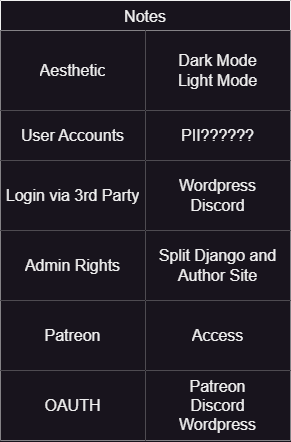

The diagram above was exported from draw.io. Its source (the exported page's mxGraphModel, read from the mxfile embedded in the PNG):
<mxGraphModel dx="7325" dy="3785" grid="1" gridSize="10" guides="1" tooltips="1" connect="1" arrows="1" fold="1" page="1" pageScale="1" pageWidth="1654" pageHeight="1169" math="0" shadow="0">
  <root>
    <mxCell id="0" />
    <mxCell id="1" parent="0" />
    <mxCell id="UJ2-rwfPvn-iGrl0GXSG-1" value="Notes" style="shape=table;startSize=30;container=1;collapsible=0;childLayout=tableLayout;strokeColor=default;fontSize=16;" parent="1" vertex="1">
      <mxGeometry x="-4840" y="-2240" width="290" height="440.00000000000045" as="geometry" />
    </mxCell>
    <mxCell id="UJ2-rwfPvn-iGrl0GXSG-2" value="" style="shape=tableRow;horizontal=0;startSize=0;swimlaneHead=0;swimlaneBody=0;strokeColor=inherit;top=0;left=0;bottom=0;right=0;collapsible=0;dropTarget=0;fillColor=none;points=[[0,0.5],[1,0.5]];portConstraint=eastwest;fontSize=16;" parent="UJ2-rwfPvn-iGrl0GXSG-1" vertex="1">
      <mxGeometry y="30" width="290" height="80" as="geometry" />
    </mxCell>
    <mxCell id="UJ2-rwfPvn-iGrl0GXSG-3" value="Aesthetic" style="shape=partialRectangle;html=1;whiteSpace=wrap;connectable=0;strokeColor=inherit;overflow=hidden;fillColor=default;top=0;left=0;bottom=0;right=0;pointerEvents=1;fontSize=16;" parent="UJ2-rwfPvn-iGrl0GXSG-2" vertex="1">
      <mxGeometry width="145" height="80" as="geometry">
        <mxRectangle width="145" height="80" as="alternateBounds" />
      </mxGeometry>
    </mxCell>
    <mxCell id="UJ2-rwfPvn-iGrl0GXSG-4" value="Dark Mode&lt;br style=&quot;font-size: 16px;&quot;&gt;Light Mode" style="shape=partialRectangle;html=1;whiteSpace=wrap;connectable=0;strokeColor=inherit;overflow=hidden;fillColor=default;top=0;left=0;bottom=0;right=0;pointerEvents=1;fontSize=16;" parent="UJ2-rwfPvn-iGrl0GXSG-2" vertex="1">
      <mxGeometry x="145" width="145" height="80" as="geometry">
        <mxRectangle width="145" height="80" as="alternateBounds" />
      </mxGeometry>
    </mxCell>
    <mxCell id="UJ2-rwfPvn-iGrl0GXSG-5" value="" style="shape=tableRow;horizontal=0;startSize=0;swimlaneHead=0;swimlaneBody=0;strokeColor=inherit;top=0;left=0;bottom=0;right=0;collapsible=0;dropTarget=0;fillColor=none;points=[[0,0.5],[1,0.5]];portConstraint=eastwest;fontSize=16;" parent="UJ2-rwfPvn-iGrl0GXSG-1" vertex="1">
      <mxGeometry y="110" width="290" height="50" as="geometry" />
    </mxCell>
    <mxCell id="UJ2-rwfPvn-iGrl0GXSG-6" value="User Accounts" style="shape=partialRectangle;html=1;whiteSpace=wrap;connectable=0;strokeColor=inherit;overflow=hidden;fillColor=default;top=0;left=0;bottom=0;right=0;pointerEvents=1;fontSize=16;" parent="UJ2-rwfPvn-iGrl0GXSG-5" vertex="1">
      <mxGeometry width="145" height="50" as="geometry">
        <mxRectangle width="145" height="50" as="alternateBounds" />
      </mxGeometry>
    </mxCell>
    <mxCell id="UJ2-rwfPvn-iGrl0GXSG-7" value="PII??????" style="shape=partialRectangle;html=1;whiteSpace=wrap;connectable=0;strokeColor=inherit;overflow=hidden;fillColor=default;top=0;left=0;bottom=0;right=0;pointerEvents=1;fontSize=16;" parent="UJ2-rwfPvn-iGrl0GXSG-5" vertex="1">
      <mxGeometry x="145" width="145" height="50" as="geometry">
        <mxRectangle width="145" height="50" as="alternateBounds" />
      </mxGeometry>
    </mxCell>
    <mxCell id="UJ2-rwfPvn-iGrl0GXSG-8" value="" style="shape=tableRow;horizontal=0;startSize=0;swimlaneHead=0;swimlaneBody=0;strokeColor=inherit;top=0;left=0;bottom=0;right=0;collapsible=0;dropTarget=0;fillColor=none;points=[[0,0.5],[1,0.5]];portConstraint=eastwest;fontSize=16;" parent="UJ2-rwfPvn-iGrl0GXSG-1" vertex="1">
      <mxGeometry y="160" width="290" height="70" as="geometry" />
    </mxCell>
    <mxCell id="UJ2-rwfPvn-iGrl0GXSG-9" value="Login via 3rd Party" style="shape=partialRectangle;html=1;whiteSpace=wrap;connectable=0;strokeColor=inherit;overflow=hidden;fillColor=default;top=0;left=0;bottom=0;right=0;pointerEvents=1;fontSize=16;" parent="UJ2-rwfPvn-iGrl0GXSG-8" vertex="1">
      <mxGeometry width="145" height="70" as="geometry">
        <mxRectangle width="145" height="70" as="alternateBounds" />
      </mxGeometry>
    </mxCell>
    <mxCell id="UJ2-rwfPvn-iGrl0GXSG-10" value="Wordpress&lt;br&gt;Discord" style="shape=partialRectangle;html=1;whiteSpace=wrap;connectable=0;strokeColor=inherit;overflow=hidden;fillColor=default;top=0;left=0;bottom=0;right=0;pointerEvents=1;fontSize=16;" parent="UJ2-rwfPvn-iGrl0GXSG-8" vertex="1">
      <mxGeometry x="145" width="145" height="70" as="geometry">
        <mxRectangle width="145" height="70" as="alternateBounds" />
      </mxGeometry>
    </mxCell>
    <mxCell id="UJ2-rwfPvn-iGrl0GXSG-11" style="shape=tableRow;horizontal=0;startSize=0;swimlaneHead=0;swimlaneBody=0;strokeColor=inherit;top=0;left=0;bottom=0;right=0;collapsible=0;dropTarget=0;fillColor=none;points=[[0,0.5],[1,0.5]];portConstraint=eastwest;fontSize=16;" parent="UJ2-rwfPvn-iGrl0GXSG-1" vertex="1">
      <mxGeometry y="230" width="290" height="70" as="geometry" />
    </mxCell>
    <mxCell id="UJ2-rwfPvn-iGrl0GXSG-12" value="Admin Rights" style="shape=partialRectangle;html=1;whiteSpace=wrap;connectable=0;strokeColor=inherit;overflow=hidden;fillColor=default;top=0;left=0;bottom=0;right=0;pointerEvents=1;fontSize=16;" parent="UJ2-rwfPvn-iGrl0GXSG-11" vertex="1">
      <mxGeometry width="145" height="70" as="geometry">
        <mxRectangle width="145" height="70" as="alternateBounds" />
      </mxGeometry>
    </mxCell>
    <mxCell id="UJ2-rwfPvn-iGrl0GXSG-13" value="Split Django and Author Site" style="shape=partialRectangle;html=1;whiteSpace=wrap;connectable=0;strokeColor=inherit;overflow=hidden;fillColor=default;top=0;left=0;bottom=0;right=0;pointerEvents=1;fontSize=16;" parent="UJ2-rwfPvn-iGrl0GXSG-11" vertex="1">
      <mxGeometry x="145" width="145" height="70" as="geometry">
        <mxRectangle width="145" height="70" as="alternateBounds" />
      </mxGeometry>
    </mxCell>
    <mxCell id="7M0s-lRB6EU5XcfnMeHS-1" style="shape=tableRow;horizontal=0;startSize=0;swimlaneHead=0;swimlaneBody=0;strokeColor=inherit;top=0;left=0;bottom=0;right=0;collapsible=0;dropTarget=0;fillColor=none;points=[[0,0.5],[1,0.5]];portConstraint=eastwest;fontSize=16;" parent="UJ2-rwfPvn-iGrl0GXSG-1" vertex="1">
      <mxGeometry y="300" width="290" height="70" as="geometry" />
    </mxCell>
    <mxCell id="7M0s-lRB6EU5XcfnMeHS-2" value="Patreon" style="shape=partialRectangle;html=1;whiteSpace=wrap;connectable=0;strokeColor=inherit;overflow=hidden;fillColor=default;top=0;left=0;bottom=0;right=0;pointerEvents=1;fontSize=16;" parent="7M0s-lRB6EU5XcfnMeHS-1" vertex="1">
      <mxGeometry width="145" height="70" as="geometry">
        <mxRectangle width="145" height="70" as="alternateBounds" />
      </mxGeometry>
    </mxCell>
    <mxCell id="7M0s-lRB6EU5XcfnMeHS-3" value="Access" style="shape=partialRectangle;html=1;whiteSpace=wrap;connectable=0;strokeColor=inherit;overflow=hidden;fillColor=default;top=0;left=0;bottom=0;right=0;pointerEvents=1;fontSize=16;" parent="7M0s-lRB6EU5XcfnMeHS-1" vertex="1">
      <mxGeometry x="145" width="145" height="70" as="geometry">
        <mxRectangle width="145" height="70" as="alternateBounds" />
      </mxGeometry>
    </mxCell>
    <mxCell id="M8oy_sJxEttxuBHBGR45-1" style="shape=tableRow;horizontal=0;startSize=0;swimlaneHead=0;swimlaneBody=0;strokeColor=inherit;top=0;left=0;bottom=0;right=0;collapsible=0;dropTarget=0;fillColor=none;points=[[0,0.5],[1,0.5]];portConstraint=eastwest;fontSize=16;" parent="UJ2-rwfPvn-iGrl0GXSG-1" vertex="1">
      <mxGeometry y="370" width="290" height="70" as="geometry" />
    </mxCell>
    <mxCell id="M8oy_sJxEttxuBHBGR45-2" value="OAUTH" style="shape=partialRectangle;html=1;whiteSpace=wrap;connectable=0;strokeColor=inherit;overflow=hidden;fillColor=default;top=0;left=0;bottom=0;right=0;pointerEvents=1;fontSize=16;" parent="M8oy_sJxEttxuBHBGR45-1" vertex="1">
      <mxGeometry width="145" height="70" as="geometry">
        <mxRectangle width="145" height="70" as="alternateBounds" />
      </mxGeometry>
    </mxCell>
    <mxCell id="M8oy_sJxEttxuBHBGR45-3" value="Patreon&lt;br&gt;Discord&lt;br&gt;Wordpress" style="shape=partialRectangle;html=1;whiteSpace=wrap;connectable=0;strokeColor=inherit;overflow=hidden;fillColor=default;top=0;left=0;bottom=0;right=0;pointerEvents=1;fontSize=16;" parent="M8oy_sJxEttxuBHBGR45-1" vertex="1">
      <mxGeometry x="145" width="145" height="70" as="geometry">
        <mxRectangle width="145" height="70" as="alternateBounds" />
      </mxGeometry>
    </mxCell>
  </root>
</mxGraphModel>